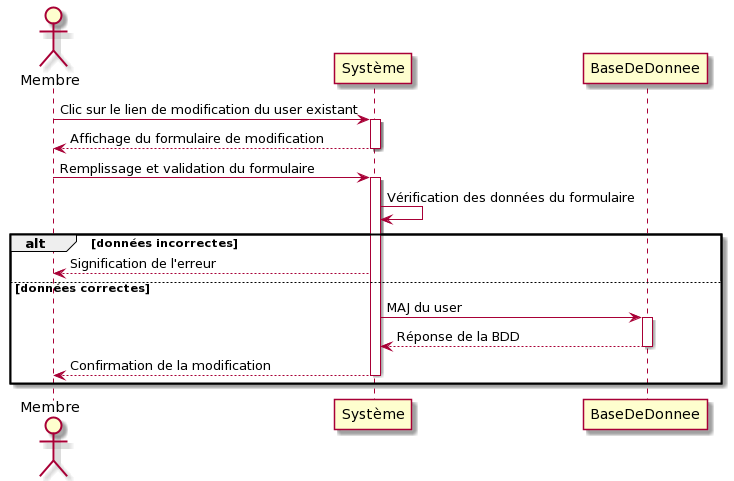

The diagram above was rendered by PlantUML. Its source (embedded in the PNG):
@startuml
Actor Membre
Membre -> Système: Clic sur le lien de modification du user existant
activate Système
Membre <-- Système: Affichage du formulaire de modification
deactivate Système
Membre -> Système: Remplissage et validation du formulaire
activate Système
Système -> Système: Vérification des données du formulaire
alt données incorrectes
Membre <-- Système: Signification de l'erreur
else données correctes
Système -> BaseDeDonnee: MAJ du user
activate BaseDeDonnee 
BaseDeDonnee --> Système: Réponse de la BDD
deactivate BaseDeDonnee
Membre <-- Système: Confirmation de la modification
deactivate Système
end
@enduml